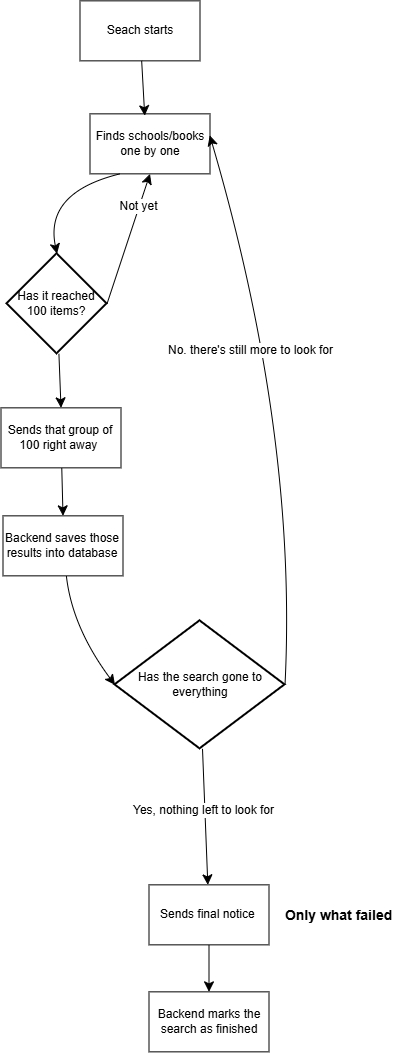

The diagram above was exported from draw.io. Its source (the exported page's mxGraphModel, read from the mxfile embedded in the PNG):
<mxGraphModel dx="1871" dy="2246" grid="0" gridSize="10" guides="1" tooltips="1" connect="1" arrows="1" fold="1" page="0" pageScale="1" pageWidth="827" pageHeight="1169" math="0" shadow="0">
  <root>
    <mxCell id="0" />
    <mxCell id="1" parent="0" />
    <mxCell id="cuIzu-JZpqHdSbuOoyU8-2" parent="1" style="rounded=0;whiteSpace=wrap;html=1;" value="Seach starts" vertex="1">
      <mxGeometry height="60" width="120" x="760" y="309" as="geometry" />
    </mxCell>
    <mxCell id="cuIzu-JZpqHdSbuOoyU8-3" parent="1" style="rounded=0;whiteSpace=wrap;html=1;" value="Finds schools/books one by one" vertex="1">
      <mxGeometry height="60" width="120" x="770" y="422" as="geometry" />
    </mxCell>
    <mxCell id="cuIzu-JZpqHdSbuOoyU8-4" edge="1" parent="1" source="cuIzu-JZpqHdSbuOoyU8-2" style="edgeStyle=none;curved=1;rounded=0;orthogonalLoop=1;jettySize=auto;html=1;entryX=0.456;entryY=0.031;entryDx=0;entryDy=0;entryPerimeter=0;fontSize=12;startSize=8;endSize=8;" target="cuIzu-JZpqHdSbuOoyU8-3">
      <mxGeometry relative="1" as="geometry" />
    </mxCell>
    <mxCell id="cuIzu-JZpqHdSbuOoyU8-7" edge="1" parent="1" source="cuIzu-JZpqHdSbuOoyU8-5" style="edgeStyle=none;curved=1;rounded=0;orthogonalLoop=1;jettySize=auto;html=1;entryX=0.5;entryY=1;entryDx=0;entryDy=0;fontSize=12;startSize=8;endSize=8;exitX=1;exitY=0.5;exitDx=0;exitDy=0;exitPerimeter=0;" target="cuIzu-JZpqHdSbuOoyU8-3">
      <mxGeometry relative="1" as="geometry" />
    </mxCell>
    <mxCell id="cuIzu-JZpqHdSbuOoyU8-8" connectable="0" parent="cuIzu-JZpqHdSbuOoyU8-7" style="edgeLabel;html=1;align=center;verticalAlign=middle;resizable=0;points=[];fontSize=12;" value="Not yet" vertex="1">
      <mxGeometry relative="1" x="0.5042" y="2" as="geometry">
        <mxPoint as="offset" />
      </mxGeometry>
    </mxCell>
    <mxCell id="cuIzu-JZpqHdSbuOoyU8-11" edge="1" parent="1" source="cuIzu-JZpqHdSbuOoyU8-5" style="edgeStyle=none;curved=1;rounded=0;orthogonalLoop=1;jettySize=auto;html=1;entryX=0.5;entryY=0;entryDx=0;entryDy=0;fontSize=12;startSize=8;endSize=8;" target="cuIzu-JZpqHdSbuOoyU8-10">
      <mxGeometry relative="1" as="geometry" />
    </mxCell>
    <mxCell id="cuIzu-JZpqHdSbuOoyU8-5" parent="1" style="strokeWidth=2;html=1;shape=mxgraph.flowchart.decision;whiteSpace=wrap;" value="Has it reached 100 items?" vertex="1">
      <mxGeometry height="100" width="100" x="687" y="562" as="geometry" />
    </mxCell>
    <mxCell id="cuIzu-JZpqHdSbuOoyU8-6" edge="1" parent="1" source="cuIzu-JZpqHdSbuOoyU8-3" style="edgeStyle=none;curved=1;rounded=0;orthogonalLoop=1;jettySize=auto;html=1;entryX=0.5;entryY=0;entryDx=0;entryDy=0;entryPerimeter=0;fontSize=12;startSize=8;endSize=8;exitX=0.25;exitY=1;exitDx=0;exitDy=0;" target="cuIzu-JZpqHdSbuOoyU8-5">
      <mxGeometry relative="1" as="geometry">
        <Array as="points">
          <mxPoint x="724.36" y="500.63" />
        </Array>
      </mxGeometry>
    </mxCell>
    <mxCell id="cuIzu-JZpqHdSbuOoyU8-12" edge="1" parent="1" source="cuIzu-JZpqHdSbuOoyU8-10" style="edgeStyle=none;curved=1;rounded=0;orthogonalLoop=1;jettySize=auto;html=1;fontSize=12;startSize=8;endSize=8;entryX=0.5;entryY=0;entryDx=0;entryDy=0;" target="cuIzu-JZpqHdSbuOoyU8-13">
      <mxGeometry relative="1" as="geometry">
        <mxPoint x="741" y="822.2633267106683" as="targetPoint" />
      </mxGeometry>
    </mxCell>
    <mxCell id="cuIzu-JZpqHdSbuOoyU8-10" parent="1" style="rounded=0;whiteSpace=wrap;html=1;" value="Sends that group of 100 right away&amp;nbsp;" vertex="1">
      <mxGeometry height="60" width="120" x="681" y="716" as="geometry" />
    </mxCell>
    <mxCell id="cuIzu-JZpqHdSbuOoyU8-13" parent="1" style="rounded=0;whiteSpace=wrap;html=1;" value="Backend saves those results into database" vertex="1">
      <mxGeometry height="60" width="120" x="683" y="824" as="geometry" />
    </mxCell>
    <mxCell id="cuIzu-JZpqHdSbuOoyU8-18" edge="1" parent="1" source="cuIzu-JZpqHdSbuOoyU8-14" style="edgeStyle=none;curved=1;rounded=0;orthogonalLoop=1;jettySize=auto;html=1;fontSize=12;startSize=8;endSize=8;" target="cuIzu-JZpqHdSbuOoyU8-21">
      <mxGeometry relative="1" as="geometry">
        <mxPoint x="880" y="1170.7574971516929" as="targetPoint" />
      </mxGeometry>
    </mxCell>
    <mxCell id="cuIzu-JZpqHdSbuOoyU8-20" connectable="0" parent="cuIzu-JZpqHdSbuOoyU8-18" style="edgeLabel;html=1;align=center;verticalAlign=middle;resizable=0;points=[];fontSize=12;" value="Yes, nothing left to look for" vertex="1">
      <mxGeometry relative="1" x="-0.1361" y="-3" as="geometry">
        <mxPoint as="offset" />
      </mxGeometry>
    </mxCell>
    <mxCell id="cuIzu-JZpqHdSbuOoyU8-14" parent="1" style="strokeWidth=2;html=1;shape=mxgraph.flowchart.decision;whiteSpace=wrap;" value="Has the search gone to everything" vertex="1">
      <mxGeometry height="128" width="170" x="795" y="929" as="geometry" />
    </mxCell>
    <mxCell id="cuIzu-JZpqHdSbuOoyU8-15" edge="1" parent="1" source="cuIzu-JZpqHdSbuOoyU8-13" style="edgeStyle=none;curved=1;rounded=0;orthogonalLoop=1;jettySize=auto;html=1;entryX=0;entryY=0.5;entryDx=0;entryDy=0;entryPerimeter=0;fontSize=12;startSize=8;endSize=8;" target="cuIzu-JZpqHdSbuOoyU8-14">
      <mxGeometry relative="1" as="geometry">
        <Array as="points">
          <mxPoint x="752.14" y="935.45" />
        </Array>
      </mxGeometry>
    </mxCell>
    <mxCell id="cuIzu-JZpqHdSbuOoyU8-16" edge="1" parent="1" source="cuIzu-JZpqHdSbuOoyU8-14" style="edgeStyle=none;curved=1;rounded=0;orthogonalLoop=1;jettySize=auto;html=1;entryX=0.998;entryY=0.358;entryDx=0;entryDy=0;entryPerimeter=0;fontSize=12;startSize=8;endSize=8;exitX=1;exitY=0.5;exitDx=0;exitDy=0;exitPerimeter=0;" target="cuIzu-JZpqHdSbuOoyU8-3">
      <mxGeometry relative="1" as="geometry">
        <Array as="points">
          <mxPoint x="977.59" y="743.48" />
        </Array>
      </mxGeometry>
    </mxCell>
    <mxCell id="cuIzu-JZpqHdSbuOoyU8-17" connectable="0" parent="cuIzu-JZpqHdSbuOoyU8-16" style="edgeLabel;html=1;align=center;verticalAlign=middle;resizable=0;points=[];fontSize=12;" value="No. there's still more to look for" vertex="1">
      <mxGeometry relative="1" x="0.2342" y="22" as="geometry">
        <mxPoint as="offset" />
      </mxGeometry>
    </mxCell>
    <mxCell id="cuIzu-JZpqHdSbuOoyU8-25" edge="1" parent="1" source="cuIzu-JZpqHdSbuOoyU8-21" style="edgeStyle=none;curved=1;rounded=0;orthogonalLoop=1;jettySize=auto;html=1;entryX=0.5;entryY=0;entryDx=0;entryDy=0;fontSize=12;startSize=8;endSize=8;" target="cuIzu-JZpqHdSbuOoyU8-24">
      <mxGeometry relative="1" as="geometry" />
    </mxCell>
    <mxCell id="cuIzu-JZpqHdSbuOoyU8-21" parent="1" style="rounded=0;whiteSpace=wrap;html=1;" value="Sends final notice&amp;nbsp;" vertex="1">
      <mxGeometry height="60" width="120" x="829" y="1193" as="geometry" />
    </mxCell>
    <mxCell id="cuIzu-JZpqHdSbuOoyU8-22" connectable="0" parent="1" style="edgeLabel;html=1;align=center;verticalAlign=middle;resizable=0;points=[];fontSize=12;" value="&lt;b&gt;&lt;font style=&quot;font-size: 14px;&quot;&gt;Only what failed&amp;nbsp;&lt;/font&gt;&lt;/b&gt;" vertex="1">
      <mxGeometry x="1058" y="1230" as="geometry">
        <mxPoint x="-39" y="-8" as="offset" />
      </mxGeometry>
    </mxCell>
    <mxCell id="cuIzu-JZpqHdSbuOoyU8-24" parent="1" style="rounded=0;whiteSpace=wrap;html=1;" value="Backend marks the search as finished" vertex="1">
      <mxGeometry height="60" width="120" x="829" y="1300" as="geometry" />
    </mxCell>
  </root>
</mxGraphModel>